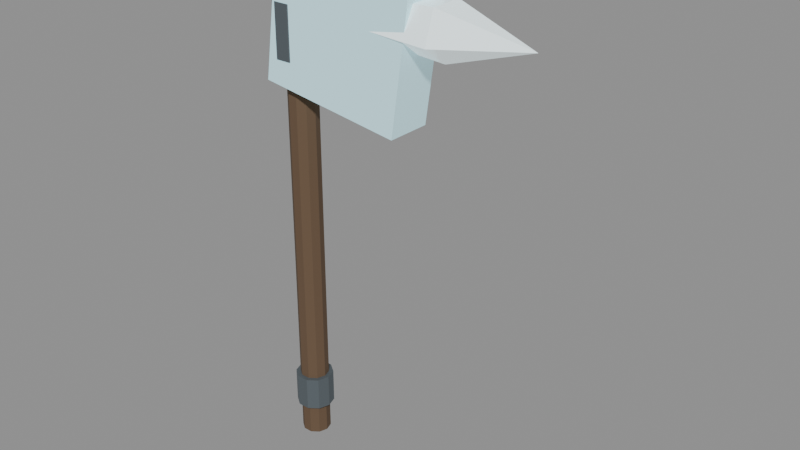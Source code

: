 # Source: crystal-weapon-axe.blend  (saved by Blender 5.0.118; exported with 4.5.12 LTS)
import bpy
from mathutils import Matrix  # noqa: F401  (used for matrix-valued properties, if any)

bpy.ops.wm.read_factory_settings(use_empty=True)
scene = bpy.context.scene
scene.name = 'Scene'

# ---- materials (node trees are filled in below, after node groups)
mat_magenheim_crystal_weapon_crystal_weapon_axe_grip = bpy.data.materials.new('magenheim.crystal-weapon.crystal-weapon-axe.grip')
mat_magenheim_crystal_weapon_crystal_weapon_axe_grip.use_backface_culling = True
mat_magenheim_crystal_weapon_crystal_weapon_axe_blackmetal = bpy.data.materials.new('magenheim.crystal-weapon.crystal-weapon-axe.blackmetal')
mat_magenheim_crystal_weapon_crystal_weapon_axe_blackmetal.use_backface_culling = True
mat_magenheim_crystal_weapon_crystal_weapon_axe_crystal = bpy.data.materials.new('magenheim.crystal-weapon.crystal-weapon-axe.crystal')
mat_magenheim_crystal_weapon_crystal_weapon_axe_crystal.use_backface_culling = True
mat_magenheim_crystal_weapon_crystal_weapon_axe_crystal_bright = bpy.data.materials.new('magenheim.crystal-weapon.crystal-weapon-axe.crystal-bright')
mat_magenheim_crystal_weapon_crystal_weapon_axe_crystal_bright.use_backface_culling = True
mat_magenheim_crystal_weapon_crystal_weapon_axe_rainbow_2 = bpy.data.materials.new('magenheim.crystal-weapon.crystal-weapon-axe.rainbow.2')
mat_magenheim_crystal_weapon_crystal_weapon_axe_rainbow_2.use_backface_culling = True

# ---- material node trees
mat_magenheim_crystal_weapon_crystal_weapon_axe_grip.use_nodes = True; mat_magenheim_crystal_weapon_crystal_weapon_axe_grip.node_tree.nodes.clear()
_N = mat_magenheim_crystal_weapon_crystal_weapon_axe_grip.node_tree.nodes; _L = mat_magenheim_crystal_weapon_crystal_weapon_axe_grip.node_tree.links
n0 = _N.new('ShaderNodeBsdfPrincipled'); n0.name = 'Principled BSDF'; n0.location = (-200, 100)
n0.inputs[0].default_value = (0.13, 0.08, 0.045, 1.0)
n0.inputs[2].default_value = 0.9
n0.inputs[27].default_value = (0.0, 0.0, 0.0, 1.0)
n0.inputs[28].default_value = 1.0
n1 = _N.new('ShaderNodeOutputMaterial'); n1.name = 'Material Output'; n1.location = (200, 100)
_L.new(n0.outputs[0], n1.inputs[0])
n1.is_active_output = True
mat_magenheim_crystal_weapon_crystal_weapon_axe_blackmetal.use_nodes = True; mat_magenheim_crystal_weapon_crystal_weapon_axe_blackmetal.node_tree.nodes.clear()
_N = mat_magenheim_crystal_weapon_crystal_weapon_axe_blackmetal.node_tree.nodes; _L = mat_magenheim_crystal_weapon_crystal_weapon_axe_blackmetal.node_tree.links
n0 = _N.new('ShaderNodeBsdfPrincipled'); n0.name = 'Principled BSDF'; n0.location = (-200, 100)
n0.inputs[0].default_value = (0.16, 0.19, 0.21, 1.0)
n0.inputs[1].default_value = 0.68
n0.inputs[2].default_value = 0.66
n0.inputs[27].default_value = (0.0, 0.0, 0.0, 1.0)
n0.inputs[28].default_value = 1.0
n1 = _N.new('ShaderNodeOutputMaterial'); n1.name = 'Material Output'; n1.location = (200, 100)
_L.new(n0.outputs[0], n1.inputs[0])
n1.is_active_output = True
mat_magenheim_crystal_weapon_crystal_weapon_axe_crystal.use_nodes = True; mat_magenheim_crystal_weapon_crystal_weapon_axe_crystal.node_tree.nodes.clear()
_N = mat_magenheim_crystal_weapon_crystal_weapon_axe_crystal.node_tree.nodes; _L = mat_magenheim_crystal_weapon_crystal_weapon_axe_crystal.node_tree.links
n0 = _N.new('ShaderNodeBsdfPrincipled'); n0.name = 'Principled BSDF'; n0.location = (-200, 100)
n0.inputs[0].default_value = (0.55, 0.86, 0.94, 1.0)
n0.inputs[1].default_value = 0.03
n0.inputs[2].default_value = 0.18
n0.inputs[27].default_value = (0.165, 0.258, 0.282, 1.0)
n0.inputs[28].default_value = 1.0
n1 = _N.new('ShaderNodeOutputMaterial'); n1.name = 'Material Output'; n1.location = (200, 100)
_L.new(n0.outputs[0], n1.inputs[0])
n1.is_active_output = True
mat_magenheim_crystal_weapon_crystal_weapon_axe_crystal_bright.use_nodes = True; mat_magenheim_crystal_weapon_crystal_weapon_axe_crystal_bright.node_tree.nodes.clear()
_N = mat_magenheim_crystal_weapon_crystal_weapon_axe_crystal_bright.node_tree.nodes; _L = mat_magenheim_crystal_weapon_crystal_weapon_axe_crystal_bright.node_tree.links
n0 = _N.new('ShaderNodeBsdfPrincipled'); n0.name = 'Principled BSDF'; n0.location = (-200, 100)
n0.inputs[0].default_value = (0.84, 0.97, 1.0, 1.0)
n0.inputs[1].default_value = 0.02
n0.inputs[2].default_value = 0.08
n0.inputs[27].default_value = (0.42, 0.485, 0.5, 1.0)
n0.inputs[28].default_value = 1.0
n1 = _N.new('ShaderNodeOutputMaterial'); n1.name = 'Material Output'; n1.location = (200, 100)
_L.new(n0.outputs[0], n1.inputs[0])
n1.is_active_output = True
mat_magenheim_crystal_weapon_crystal_weapon_axe_rainbow_2.use_nodes = True; mat_magenheim_crystal_weapon_crystal_weapon_axe_rainbow_2.node_tree.nodes.clear()
_N = mat_magenheim_crystal_weapon_crystal_weapon_axe_rainbow_2.node_tree.nodes; _L = mat_magenheim_crystal_weapon_crystal_weapon_axe_rainbow_2.node_tree.links
n0 = _N.new('ShaderNodeBsdfPrincipled'); n0.name = 'Principled BSDF'; n0.location = (-200, 100)
n0.inputs[0].default_value = (1.0, 0.9, 0.18, 1.0)
n0.inputs[1].default_value = 0.02
n0.inputs[2].default_value = 0.18
n0.inputs[27].default_value = (0.34, 0.306, 0.0612, 1.0)
n0.inputs[28].default_value = 1.0
n1 = _N.new('ShaderNodeOutputMaterial'); n1.name = 'Material Output'; n1.location = (200, 100)
_L.new(n0.outputs[0], n1.inputs[0])
n1.is_active_output = True

# ---- meshes
me_haft = bpy.data.meshes.new('haft')
me_haft.from_pydata([(0.042, -1.863e-09, -0.675), (0.03398, -0.02469, -0.675), (0.01298, -0.03994, -0.675), (-0.01298, -0.03994, -0.675), (-0.03398, -0.02469, -0.675), (-0.042, 1.809e-09, -0.675), (-0.03398, 0.02469, -0.675), (-0.01298, 0.03994, -0.675), (0.01298, 0.03994, -0.675), (0.03398, 0.02469, -0.675), (0.042, -1.863e-09, 0.675), (0.03398, -0.02469, 0.675), (0.01298, -0.03994, 0.675), (-0.01298, -0.03994, 0.675), (-0.03398, -0.02469, 0.675), (-0.042, 1.809e-09, 0.675), (-0.03398, 0.02469, 0.675), (-0.01298, 0.03994, 0.675), (0.01298, 0.03994, 0.675), (0.03398, 0.02469, 0.675), (0.0, -1.863e-09, -0.675), (0.0, -1.863e-09, 0.675)], [], [(0, 10, 1), (1, 10, 11), (20, 0, 1), (21, 11, 10), (1, 11, 2), (2, 11, 12), (20, 1, 2), (21, 12, 11), (2, 12, 3), (3, 12, 13), (20, 2, 3), (21, 13, 12), (3, 13, 4), (4, 13, 14), (20, 3, 4), (21, 14, 13), (4, 14, 5), (5, 14, 15), (20, 4, 5), (21, 15, 14), (5, 15, 6), (6, 15, 16), (20, 5, 6), (21, 16, 15), (6, 16, 7), (7, 16, 17), (20, 6, 7), (21, 17, 16), (7, 17, 8), (8, 17, 18), (20, 7, 8), (21, 18, 17), (8, 18, 9), (9, 18, 19), (20, 8, 9), (21, 19, 18), (9, 19, 0), (0, 19, 10), (20, 9, 0), (21, 10, 19)])
_uv = me_haft.uv_layers.new(name='UVMap')
_uv.uv.foreach_set('vector', [0.002347, 0.9977, 0.002347, 0.002347, 0.01783, 0.9977, 0.01783, 0.9977, 0.002347, 0.002347, 0.01783, 0.002347, 0.22, 0.09994, 0.1906, 0.1095, 0.1906, 0.09037, 0.22, 0.03331, 0.2495, 0.02374, 0.2495, 0.04288, 0.01783, 0.9977, 0.01783, 0.002347, 0.03697, 0.9977, 0.03697, 0.9977, 0.01783, 0.002347, 0.03697, 0.002347, 0.22, 0.09994, 0.1906, 0.09037, 0.2018, 0.07488, 0.22, 0.03331, 0.2382, 0.00826, 0.2495, 0.02374, 0.03697, 0.9977, 0.03697, 0.002347, 0.05245, 0.9977, 0.05245, 0.9977, 0.03697, 0.002347, 0.05245, 0.002347, 0.22, 0.09994, 0.2018, 0.07488, 0.22, 0.06897, 0.22, 0.03331, 0.22, 0.002347, 0.2382, 0.00826, 0.05714, 0.9977, 0.05714, 0.002347, 0.07263, 0.9977, 0.07263, 0.9977, 0.05714, 0.002347, 0.07263, 0.002347, 0.22, 0.09994, 0.22, 0.06897, 0.2382, 0.07488, 0.22, 0.03331, 0.2018, 0.00826, 0.22, 0.002347, 0.07263, 0.9977, 0.07263, 0.002347, 0.09176, 0.9977, 0.09176, 0.9977, 0.07263, 0.002347, 0.09176, 0.002347, 0.22, 0.09994, 0.2382, 0.07488, 0.2495, 0.09037, 0.22, 0.03331, 0.1906, 0.02374, 0.2018, 0.00826, 0.09176, 0.9977, 0.09176, 0.002347, 0.1072, 0.9977, 0.1072, 0.9977, 0.09176, 0.002347, 0.1072, 0.002347, 0.22, 0.09994, 0.2495, 0.09037, 0.2495, 0.1095, 0.22, 0.03331, 0.1906, 0.04288, 0.1906, 0.02374, 0.1119, 0.9977, 0.1119, 0.002347, 0.1311, 0.9977, 0.1311, 0.9977, 0.1119, 0.002347, 0.1311, 0.002347, 0.22, 0.09994, 0.2495, 0.1095, 0.2382, 0.125, 0.22, 0.03331, 0.2018, 0.05836, 0.1906, 0.04288, 0.1311, 0.9977, 0.1311, 0.002347, 0.1466, 0.9977, 0.1466, 0.9977, 0.1311, 0.002347, 0.1466, 0.002347, 0.22, 0.09994, 0.2382, 0.125, 0.22, 0.1309, 0.22, 0.03331, 0.22, 0.06428, 0.2018, 0.05836, 0.1513, 0.9977, 0.1513, 0.002347, 0.1667, 0.9977, 0.1667, 0.9977, 0.1513, 0.002347, 0.1667, 0.002347, 0.22, 0.09994, 0.22, 0.1309, 0.2018, 0.125, 0.22, 0.03331, 0.2382, 0.05836, 0.22, 0.06428, 0.1667, 0.9977, 0.1667, 0.002347, 0.1859, 0.9977, 0.1859, 0.9977, 0.1667, 0.002347, 0.1859, 0.002347, 0.22, 0.09994, 0.2018, 0.125, 0.1906, 0.1095, 0.22, 0.03331, 0.2495, 0.04288, 0.2382, 0.05836])
me_haft.materials.append(mat_magenheim_crystal_weapon_crystal_weapon_axe_grip)
me_haft.update()
me_lower_band = bpy.data.meshes.new('lower-band')
me_lower_band.from_pydata([(0.055, -1.863e-09, -0.05), (0.0445, -0.03233, -0.05), (0.017, -0.05231, -0.05), (-0.017, -0.05231, -0.05), (-0.0445, -0.03233, -0.05), (-0.055, 2.946e-09, -0.05), (-0.0445, 0.03233, -0.05), (-0.017, 0.05231, -0.05), (0.017, 0.05231, -0.05), (0.0445, 0.03233, -0.05), (0.055, -1.863e-09, 0.05), (0.0445, -0.03233, 0.05), (0.017, -0.05231, 0.05), (-0.017, -0.05231, 0.05), (-0.0445, -0.03233, 0.05), (-0.055, 2.946e-09, 0.05), (-0.0445, 0.03233, 0.05), (-0.017, 0.05231, 0.05), (0.017, 0.05231, 0.05), (0.0445, 0.03233, 0.05), (0.0, -1.863e-09, -0.05), (0.0, -1.863e-09, 0.05)], [], [(0, 10, 1), (1, 10, 11), (20, 0, 1), (21, 11, 10), (1, 11, 2), (2, 11, 12), (20, 1, 2), (21, 12, 11), (2, 12, 3), (3, 12, 13), (20, 2, 3), (21, 13, 12), (3, 13, 4), (4, 13, 14), (20, 3, 4), (21, 14, 13), (4, 14, 5), (5, 14, 15), (20, 4, 5), (21, 15, 14), (5, 15, 6), (6, 15, 16), (20, 5, 6), (21, 16, 15), (6, 16, 7), (7, 16, 17), (20, 6, 7), (21, 17, 16), (7, 17, 8), (8, 17, 18), (20, 7, 8), (21, 18, 17), (8, 18, 9), (9, 18, 19), (20, 8, 9), (21, 19, 18), (9, 19, 0), (0, 19, 10), (20, 9, 0), (21, 10, 19)])
_uv = me_lower_band.uv_layers.new(name='UVMap')
_uv.uv.foreach_set('vector', [0.8732, 0.3633, 0.8732, 0.005016, 0.995, 0.3633, 0.995, 0.3633, 0.8732, 0.005016, 0.995, 0.005016, 0.1924, 0.2021, 0.005016, 0.1412, 0.0766, 0.04265, 0.5772, 0.2021, 0.7646, 0.1412, 0.7646, 0.263, 0.005016, 0.7674, 0.005016, 0.4091, 0.1035, 0.7674, 0.1035, 0.7674, 0.005016, 0.4091, 0.1035, 0.4091, 0.1924, 0.2021, 0.0766, 0.04265, 0.1924, 0.005016, 0.5772, 0.2021, 0.6931, 0.04265, 0.7646, 0.1412, 0.1035, 0.7674, 0.1035, 0.4091, 0.2253, 0.7674, 0.2253, 0.7674, 0.1035, 0.4091, 0.2253, 0.4091, 0.1924, 0.2021, 0.1924, 0.005016, 0.3082, 0.04265, 0.5772, 0.2021, 0.5772, 0.005016, 0.6931, 0.04265, 0.2253, 0.7674, 0.2253, 0.4091, 0.3238, 0.7674, 0.3238, 0.7674, 0.2253, 0.4091, 0.3238, 0.4091, 0.1924, 0.2021, 0.3082, 0.04265, 0.3798, 0.1412, 0.5772, 0.2021, 0.4614, 0.04265, 0.5772, 0.005016, 0.7747, 0.7316, 0.7747, 0.3733, 0.8732, 0.7316, 0.8732, 0.7316, 0.7747, 0.3733, 0.8732, 0.3733, 0.1924, 0.2021, 0.3798, 0.1412, 0.3798, 0.263, 0.5772, 0.2021, 0.3898, 0.1412, 0.4614, 0.04265, 0.8732, 0.7316, 0.8732, 0.3733, 0.995, 0.7316, 0.995, 0.7316, 0.8732, 0.3733, 0.995, 0.3733, 0.1924, 0.2021, 0.3798, 0.263, 0.3082, 0.3615, 0.5772, 0.2021, 0.3898, 0.263, 0.3898, 0.1412, 0.3339, 0.7674, 0.3339, 0.4091, 0.4324, 0.7674, 0.4324, 0.7674, 0.3339, 0.4091, 0.4324, 0.4091, 0.1924, 0.2021, 0.3082, 0.3615, 0.1924, 0.3991, 0.5772, 0.2021, 0.4614, 0.3615, 0.3898, 0.263, 0.4324, 0.7674, 0.4324, 0.4091, 0.5542, 0.7674, 0.5542, 0.7674, 0.4324, 0.4091, 0.5542, 0.4091, 0.1924, 0.2021, 0.1924, 0.3991, 0.0766, 0.3615, 0.5772, 0.2021, 0.5772, 0.3991, 0.4614, 0.3615, 0.5542, 0.7674, 0.5542, 0.4091, 0.6527, 0.7674, 0.6527, 0.7674, 0.5542, 0.4091, 0.6527, 0.4091, 0.1924, 0.2021, 0.0766, 0.3615, 0.005016, 0.263, 0.5772, 0.2021, 0.6931, 0.3615, 0.5772, 0.3991, 0.7747, 0.3633, 0.7747, 0.005016, 0.8732, 0.3633, 0.8732, 0.3633, 0.7747, 0.005016, 0.8732, 0.005016, 0.1924, 0.2021, 0.005016, 0.263, 0.005016, 0.1412, 0.5772, 0.2021, 0.7646, 0.263, 0.6931, 0.3615])
me_lower_band.materials.append(mat_magenheim_crystal_weapon_crystal_weapon_axe_blackmetal)
me_lower_band.update()
me_head_band = bpy.data.meshes.new('head-band')
me_head_band.from_pydata([(0.07, -3.725e-09, -0.075), (0.05663, -0.04114, -0.075), (0.02163, -0.06657, -0.075), (-0.02163, -0.06657, -0.075), (-0.05663, -0.04114, -0.075), (-0.07, 2.394e-09, -0.075), (-0.05663, 0.04114, -0.075), (-0.02163, 0.06657, -0.075), (0.02163, 0.06657, -0.075), (0.05663, 0.04114, -0.075), (0.07, -3.725e-09, 0.075), (0.05663, -0.04114, 0.075), (0.02163, -0.06657, 0.075), (-0.02163, -0.06657, 0.075), (-0.05663, -0.04114, 0.075), (-0.07, 2.394e-09, 0.075), (-0.05663, 0.04114, 0.075), (-0.02163, 0.06657, 0.075), (0.02163, 0.06657, 0.075), (0.05663, 0.04114, 0.075), (0.0, -3.725e-09, -0.075), (0.0, -3.725e-09, 0.075)], [], [(0, 10, 1), (1, 10, 11), (20, 0, 1), (21, 11, 10), (1, 11, 2), (2, 11, 12), (20, 1, 2), (21, 12, 11), (2, 12, 3), (3, 12, 13), (20, 2, 3), (21, 13, 12), (3, 13, 4), (4, 13, 14), (20, 3, 4), (21, 14, 13), (4, 14, 5), (5, 14, 15), (20, 4, 5), (21, 15, 14), (5, 15, 6), (6, 15, 16), (20, 5, 6), (21, 16, 15), (6, 16, 7), (7, 16, 17), (20, 6, 7), (21, 17, 16), (7, 17, 8), (8, 17, 18), (20, 7, 8), (21, 18, 17), (8, 18, 9), (9, 18, 19), (20, 8, 9), (21, 19, 18), (9, 19, 0), (0, 19, 10), (20, 9, 0), (21, 10, 19)])
_uv = me_head_band.uv_layers.new(name='UVMap')
_uv.uv.foreach_set('vector', [0.004713, 0.7427, 0.004713, 0.3658, 0.09264, 0.7427, 0.09264, 0.7427, 0.004713, 0.3658, 0.09264, 0.3658, 0.5159, 0.1806, 0.4125, 0.3228, 0.3486, 0.2349, 0.172, 0.1806, 0.3392, 0.2349, 0.2753, 0.3228, 0.09264, 0.7427, 0.09264, 0.3658, 0.2013, 0.7427, 0.2013, 0.7427, 0.09264, 0.3658, 0.2013, 0.3658, 0.5159, 0.1806, 0.3486, 0.2349, 0.3486, 0.1262, 0.172, 0.1806, 0.3392, 0.1262, 0.3392, 0.2349, 0.2013, 0.7427, 0.2013, 0.3658, 0.2893, 0.7427, 0.2893, 0.7427, 0.2013, 0.3658, 0.2893, 0.3658, 0.5159, 0.1806, 0.3486, 0.1262, 0.4125, 0.0383, 0.172, 0.1806, 0.2753, 0.0383, 0.3392, 0.1262, 0.2987, 0.7427, 0.2987, 0.3658, 0.3866, 0.7427, 0.3866, 0.7427, 0.2987, 0.3658, 0.3866, 0.3658, 0.5159, 0.1806, 0.4125, 0.0383, 0.5159, 0.004713, 0.172, 0.1806, 0.172, 0.004713, 0.2753, 0.0383, 0.3866, 0.7427, 0.3866, 0.3658, 0.4953, 0.7427, 0.4953, 0.7427, 0.3866, 0.3658, 0.4953, 0.3658, 0.5159, 0.1806, 0.5159, 0.004713, 0.6192, 0.0383, 0.172, 0.1806, 0.0686, 0.0383, 0.172, 0.004713, 0.4953, 0.7427, 0.4953, 0.3658, 0.5832, 0.7427, 0.5832, 0.7427, 0.4953, 0.3658, 0.5832, 0.3658, 0.5159, 0.1806, 0.6192, 0.0383, 0.6831, 0.1262, 0.172, 0.1806, 0.004713, 0.1262, 0.0686, 0.0383, 0.5926, 0.7427, 0.5926, 0.3658, 0.7013, 0.7427, 0.7013, 0.7427, 0.5926, 0.3658, 0.7013, 0.3658, 0.5159, 0.1806, 0.6831, 0.1262, 0.6831, 0.2349, 0.172, 0.1806, 0.004713, 0.2349, 0.004713, 0.1262, 0.7013, 0.7427, 0.7013, 0.3658, 0.7893, 0.7427, 0.7893, 0.7427, 0.7013, 0.3658, 0.7893, 0.3658, 0.5159, 0.1806, 0.6831, 0.2349, 0.6192, 0.3228, 0.172, 0.1806, 0.0686, 0.3228, 0.004713, 0.2349, 0.7987, 0.7427, 0.7987, 0.3658, 0.8866, 0.7427, 0.8866, 0.7427, 0.7987, 0.3658, 0.8866, 0.3658, 0.5159, 0.1806, 0.6192, 0.3228, 0.5159, 0.3564, 0.172, 0.1806, 0.172, 0.3564, 0.0686, 0.3228, 0.8866, 0.7427, 0.8866, 0.3658, 0.9953, 0.7427, 0.9953, 0.7427, 0.8866, 0.3658, 0.9953, 0.3658, 0.5159, 0.1806, 0.5159, 0.3564, 0.4125, 0.3228, 0.172, 0.1806, 0.2753, 0.3228, 0.172, 0.3564])
me_head_band.materials.append(mat_magenheim_crystal_weapon_crystal_weapon_axe_blackmetal)
me_head_band.update()
me_axe_head = bpy.data.meshes.new('axe-head')
me_axe_head.from_pydata([(-0.24, 0.065, -0.1985), (0.1759, 0.065, -0.257), (0.24, 0.065, 0.1985), (-0.1759, 0.065, 0.257), (-0.24, -0.065, -0.1985), (0.1759, -0.065, -0.257), (0.24, -0.065, 0.1985), (-0.1759, -0.065, 0.257)], [], [(0, 3, 2), (0, 2, 1), (4, 5, 6), (4, 6, 7), (0, 4, 7), (0, 7, 3), (1, 2, 6), (1, 6, 5), (0, 1, 5), (0, 5, 4), (3, 7, 6), (3, 6, 2)])
_uv = me_axe_head.uv_layers.new(name='UVMap')
_uv.uv.foreach_set('vector', [0.00489, 0.4951, 0.00489, 0.00489, 0.4525, 0.00489, 0.00489, 0.4951, 0.4525, 0.00489, 0.4525, 0.4951, 0.9099, 0.4951, 0.4623, 0.4951, 0.4623, 0.00489, 0.9099, 0.4951, 0.4623, 0.00489, 0.9099, 0.00489, 0.2918, 0.9951, 0.1532, 0.9951, 0.1532, 0.5049, 0.2918, 0.9951, 0.1532, 0.5049, 0.2918, 0.5049, 0.00489, 0.9951, 0.00489, 0.5049, 0.1434, 0.5049, 0.00489, 0.9951, 0.1434, 0.5049, 0.1434, 0.9951, 0.4401, 0.5049, 0.4401, 0.9525, 0.3015, 0.9525, 0.4401, 0.5049, 0.3015, 0.9525, 0.3015, 0.5049, 0.4499, 0.5049, 0.5884, 0.5049, 0.5884, 0.9525, 0.4499, 0.5049, 0.5884, 0.9525, 0.4499, 0.9525])
me_axe_head.materials.append(mat_magenheim_crystal_weapon_crystal_weapon_axe_crystal)
me_axe_head.update()
me_edge = bpy.data.meshes.new('edge')
me_edge.from_pydata([(-0.2808, 3.725e-09, -0.04996), (-0.2808, -0.05478, -0.01016), (-0.2808, -0.03386, 0.05424), (-0.2808, 0.03386, 0.05424), (-0.2808, 0.05478, -0.01016), (0.0572, 3.725e-09, -0.07236), (0.0572, -0.07608, -0.01708), (0.0572, -0.04702, 0.07236), (0.0572, 0.04702, 0.07236), (0.0572, 0.07608, -0.01708), (0.3068, 3.725e-09, 0.007639), (-0.3068, 3.725e-09, 0.007639)], [], [(11, 0, 1), (0, 5, 1), (1, 5, 6), (5, 10, 6), (11, 1, 2), (1, 6, 2), (2, 6, 7), (6, 10, 7), (11, 2, 3), (2, 7, 3), (3, 7, 8), (7, 10, 8), (11, 3, 4), (3, 8, 4), (4, 8, 9), (8, 10, 9), (11, 4, 0), (4, 9, 0), (0, 9, 5), (9, 10, 5)])
_uv = me_edge.uv_layers.new(name='UVMap')
_uv.uv.foreach_set('vector', [0.8927, 0.08839, 0.8344, 0.1101, 0.8567, 0.005271, 0.1928, 0.9781, 0.1711, 0.4221, 0.3046, 0.9781, 0.3046, 0.9781, 0.1711, 0.4221, 0.3264, 0.4221, 0.1711, 0.4221, 0.2487, 0.005271, 0.3264, 0.4221, 0.8927, 0.08839, 0.8567, 0.005271, 0.9557, 0.005271, 0.1388, 0.005271, 0.1606, 0.5613, 0.02701, 0.005271, 0.02701, 0.005271, 0.1606, 0.5613, 0.005271, 0.5613, 0.1606, 0.5613, 0.08291, 0.9781, 0.005271, 0.5613, 0.8927, 0.08839, 0.9557, 0.005271, 0.9947, 0.1101, 0.4705, 0.005271, 0.4922, 0.5613, 0.3587, 0.005271, 0.3587, 0.005271, 0.4922, 0.5613, 0.3369, 0.5613, 0.4922, 0.5613, 0.4146, 0.9781, 0.3369, 0.5613, 0.8927, 0.08839, 0.9947, 0.1101, 0.9197, 0.1748, 0.8021, 0.005271, 0.8239, 0.5613, 0.6903, 0.005271, 0.6903, 0.005271, 0.8239, 0.5613, 0.6686, 0.5613, 0.8239, 0.5613, 0.7462, 0.9781, 0.6686, 0.5613, 0.8927, 0.08839, 0.9197, 0.1748, 0.8344, 0.1101, 0.5245, 0.9781, 0.5028, 0.4221, 0.6363, 0.9781, 0.6363, 0.9781, 0.5028, 0.4221, 0.658, 0.4221, 0.5028, 0.4221, 0.5804, 0.005271, 0.658, 0.4221])
me_edge.materials.append(mat_magenheim_crystal_weapon_crystal_weapon_axe_crystal_bright)
me_edge.update()
me_head_inlay = bpy.data.meshes.new('head-inlay')
me_head_inlay.from_pydata([(-0.09, 0.0125, -0.0275), (0.09, 0.0125, -0.0275), (0.09, 0.0125, 0.0275), (-0.09, 0.0125, 0.0275), (-0.09, -0.0125, -0.0275), (0.09, -0.0125, -0.0275), (0.09, -0.0125, 0.0275), (-0.09, -0.0125, 0.0275)], [], [(0, 3, 2), (0, 2, 1), (4, 5, 6), (4, 6, 7), (0, 4, 7), (0, 7, 3), (1, 2, 6), (1, 6, 5), (0, 1, 5), (0, 5, 4), (3, 7, 6), (3, 6, 2)])
_uv = me_head_inlay.uv_layers.new(name='UVMap')
_uv.uv.foreach_set('vector', [0.287, 0.9274, 0.005217, 0.9274, 0.005217, 0.005217, 0.287, 0.9274, 0.005217, 0.005217, 0.287, 0.005217, 0.5792, 0.005217, 0.5792, 0.9274, 0.2974, 0.9274, 0.5792, 0.005217, 0.2974, 0.9274, 0.2974, 0.005217, 0.9948, 0.287, 0.8667, 0.287, 0.8667, 0.005217, 0.9948, 0.287, 0.8667, 0.005217, 0.9948, 0.005217, 0.8667, 0.5792, 0.8667, 0.2974, 0.9948, 0.2974, 0.8667, 0.5792, 0.9948, 0.2974, 0.9948, 0.5792, 0.7177, 0.005217, 0.7177, 0.9274, 0.5897, 0.9274, 0.7177, 0.005217, 0.5897, 0.9274, 0.5897, 0.005217, 0.8563, 0.9274, 0.7282, 0.9274, 0.7282, 0.005217, 0.8563, 0.9274, 0.7282, 0.005217, 0.8563, 0.005217])
me_head_inlay.materials.append(mat_magenheim_crystal_weapon_crystal_weapon_axe_rainbow_2)
me_head_inlay.update()

# ---- objects
ob_haft = bpy.data.objects.new('haft', me_haft)
ob_lower_band = bpy.data.objects.new('lower-band', me_lower_band)
ob_head_band = bpy.data.objects.new('head-band', me_head_band)
ob_axe_head = bpy.data.objects.new('axe-head', me_axe_head)
ob_edge = bpy.data.objects.new('edge', me_edge)
ob_head_inlay = bpy.data.objects.new('head-inlay', me_head_inlay)

# ---- transforms, parenting, visibility, modifiers, constraints
ob_haft.location = (0.0, 1.863e-09, -0.05)
ob_lower_band.location = (0.0, 1.863e-09, -0.58)
ob_head_band.location = (0.0, 3.725e-09, 0.52)
ob_axe_head.location = (0.18, 0.0, 0.58)
ob_edge.location = (0.4068, -3.725e-09, 0.5924)
ob_head_inlay.location = (0.05, 0.08, 0.57)

# ---- collection membership
scene.collection.objects.link(ob_haft)
scene.collection.objects.link(ob_lower_band)
scene.collection.objects.link(ob_head_band)
scene.collection.objects.link(ob_axe_head)
scene.collection.objects.link(ob_edge)
scene.collection.objects.link(ob_head_inlay)

# ---- scene / render settings (as saved in the file)
scene.frame_start = 1; scene.frame_end = 250; scene.frame_set(1)
scene.render.engine = 'BLENDER_EEVEE_NEXT'
scene.render.bake_bias = 0.0
scene.render.bake_samples = 0
scene.cycles.sampling_pattern = 'TABULATED_SOBOL'
scene.eevee.use_volume_custom_range = False
bpy.context.view_layer.update()

# ---- added for rendering (the .blend has no active camera and no usable light): camera, sun + grey world if the file has none
cam_auto = bpy.data.cameras.new('AutoCamera')
cam_auto.lens = 50.0
cam_auto.sensor_width = 36.0
cam_auto.clip_end = 1000.0
ob_auto_camera = bpy.data.objects.new('AutoCamera', cam_auto)
scene.collection.objects.link(ob_auto_camera)
ob_auto_camera.location = (1.94616, -1.94102, 1.35548)
ob_auto_camera.rotation_euler = (1.09748, -7.21219e-08, 0.694738)
scene.camera = ob_auto_camera
light_auto_sun = bpy.data.lights.new('AutoSun', 'SUN')
light_auto_sun.energy = 3.0
light_auto_sun.angle = 0.0523599
ob_auto_sun = bpy.data.objects.new('AutoSun', light_auto_sun)
scene.collection.objects.link(ob_auto_sun)
ob_auto_sun.rotation_euler = (0.872665, 0.174533, 0.523599)
if scene.world is None:
    world_auto = bpy.data.worlds.new('AutoWorld')
    world_auto.color = (0.3, 0.3, 0.3)
    scene.world = world_auto
bpy.context.view_layer.update()

